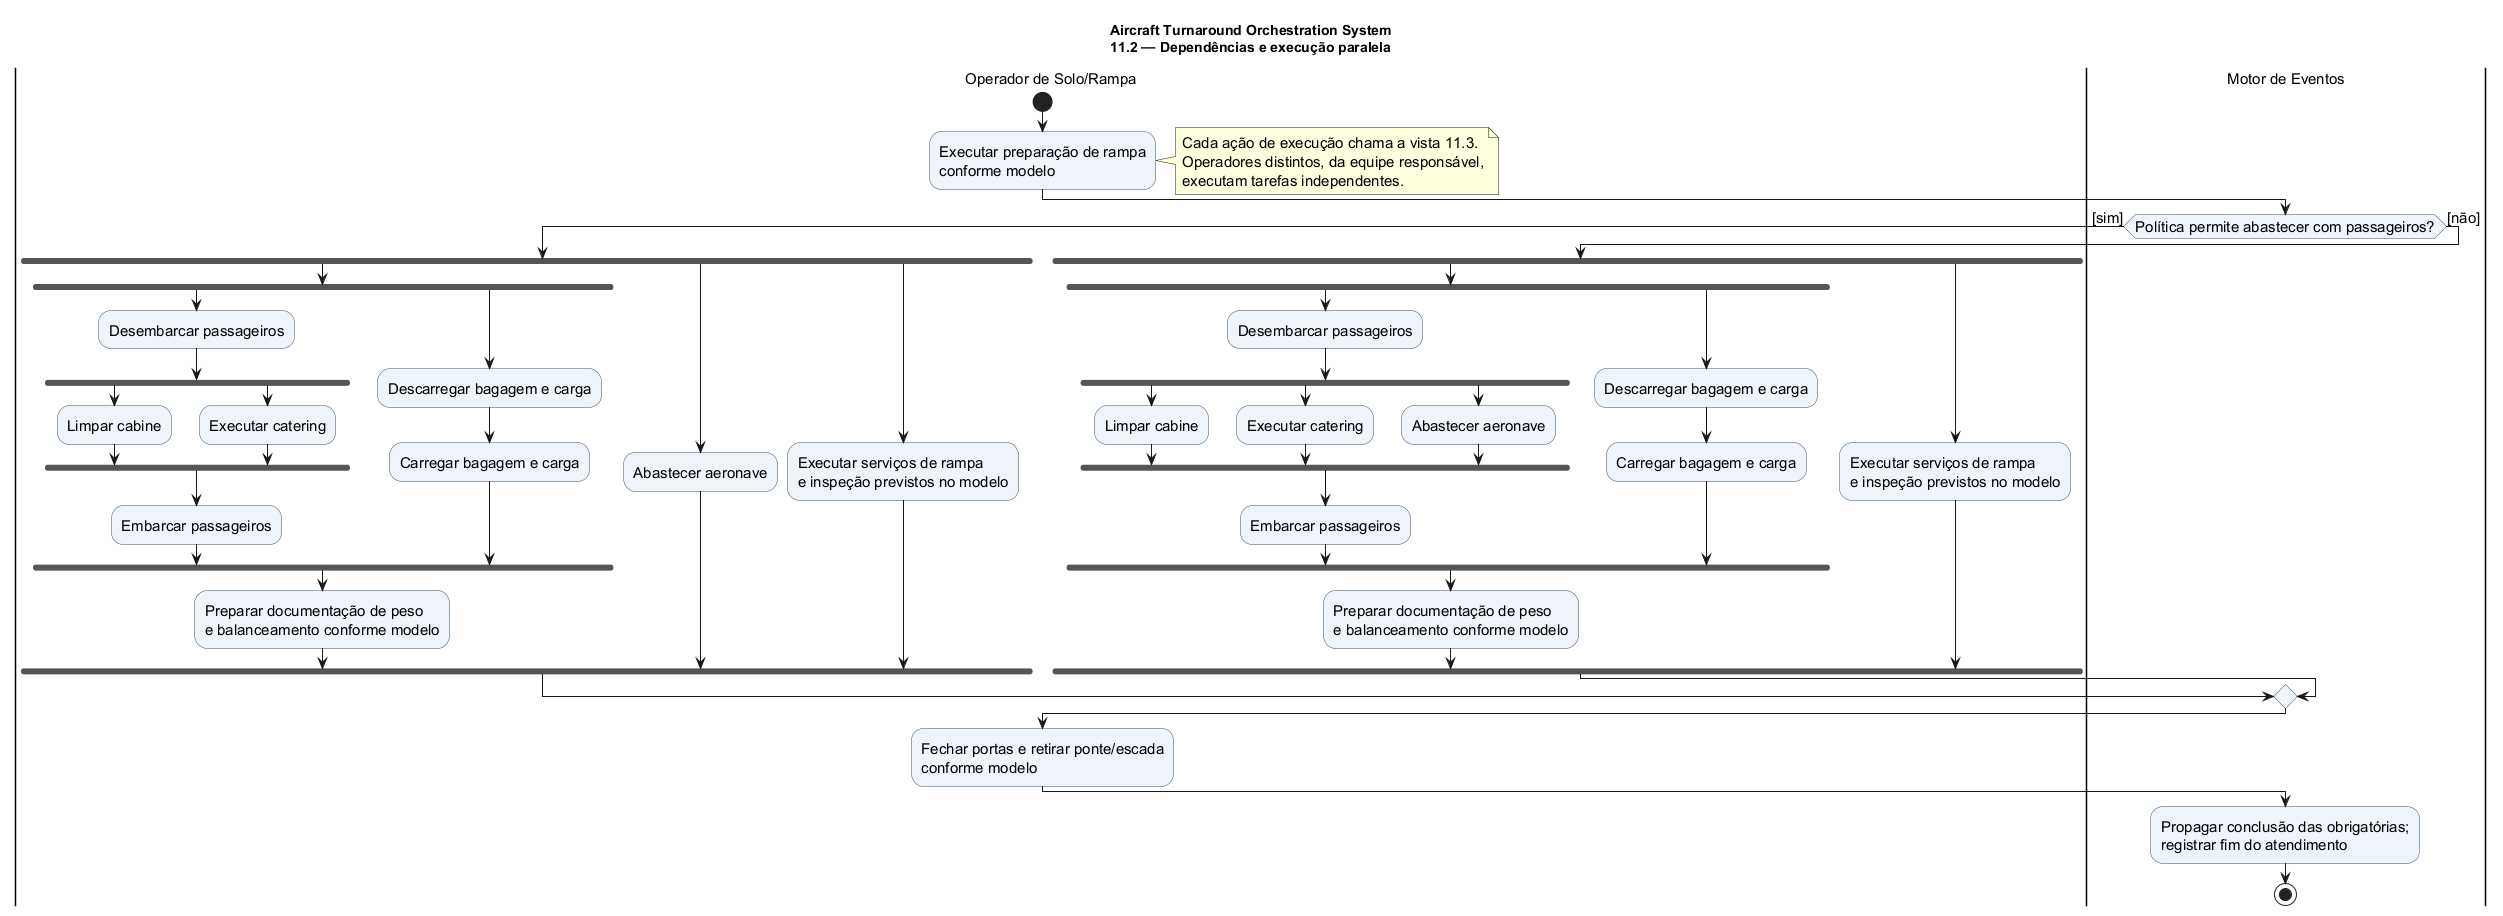

The diagram above was rendered by PlantUML. Its source (embedded in the PNG):
@startuml
!pragma useVerticalIf on
title Aircraft Turnaround Orchestration System\n11.2 — Dependências e execução paralela
skinparam backgroundColor white
skinparam defaultFontName SansSerif
skinparam defaultFontSize 15
skinparam shadowing false
skinparam activityBackgroundColor #EEF4FA
skinparam activityBorderColor #34536E
|Operador de Solo/Rampa|
start
:Executar preparação de rampa\nconforme modelo;
note right
  Cada ação de execução chama a vista 11.3.
  Operadores distintos, da equipe responsável,
  executam tarefas independentes.
end note
|Motor de Eventos|
if (Política permite abastecer com passageiros?) then ([sim])
  |Operador de Solo/Rampa|
  fork
    fork
      :Desembarcar passageiros;
      fork
        :Limpar cabine;
      fork again
        :Executar catering;
      end fork
      :Embarcar passageiros;
    fork again
      :Descarregar bagagem e carga;
      :Carregar bagagem e carga;
    end fork
    :Preparar documentação de peso\ne balanceamento conforme modelo;
  fork again
    :Abastecer aeronave;
  fork again
    :Executar serviços de rampa\ne inspeção previstos no modelo;
  end fork
else ([não])
  |Operador de Solo/Rampa|
  fork
    fork
      :Desembarcar passageiros;
      fork
        :Limpar cabine;
      fork again
        :Executar catering;
      fork again
        :Abastecer aeronave;
      end fork
      :Embarcar passageiros;
    fork again
      :Descarregar bagagem e carga;
      :Carregar bagagem e carga;
    end fork
    :Preparar documentação de peso\ne balanceamento conforme modelo;
  fork again
    :Executar serviços de rampa\ne inspeção previstos no modelo;
  end fork
endif
:Fechar portas e retirar ponte/escada\nconforme modelo;
|Motor de Eventos|
:Propagar conclusão das obrigatórias;\nregistrar fim do atendimento;
stop
@enduml